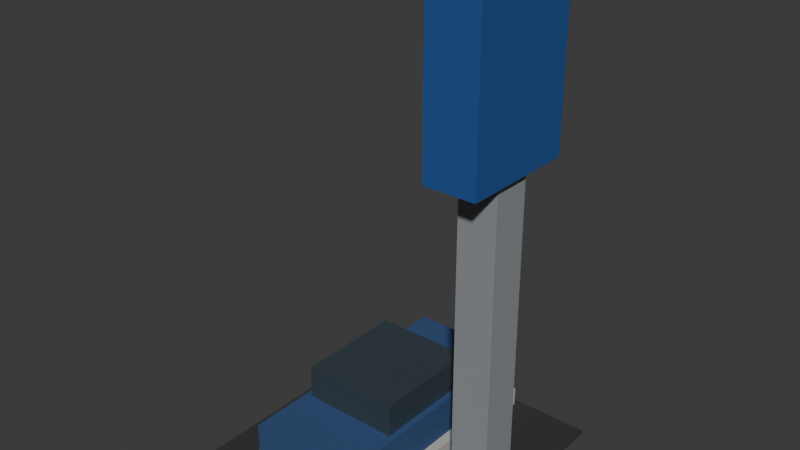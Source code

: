 # Source: totem.blend  (saved by Blender 5.2.44; exported with 4.5.12 LTS)
import bpy
from mathutils import Matrix  # noqa: F401  (used for matrix-valued properties, if any)

bpy.ops.wm.read_factory_settings(use_empty=True)
scene = bpy.context.scene
scene.name = 'Scene'

# ---- collections
col_collection = bpy.data.collections.new('Collection'); scene.collection.children.link(col_collection)

# ---- materials (node trees are filled in below, after node groups)
mat_asphalt = bpy.data.materials.new('asphalt')
mat_asphalt.diffuse_color = (0.0331, 0.0331, 0.0356, 1.0)
mat_plinth = bpy.data.materials.new('plinth')
mat_plinth.diffuse_color = (0.4851, 0.4793, 0.4397, 1.0)
mat_car_blue = bpy.data.materials.new('car-blue')
mat_car_blue.diffuse_color = (0.02843, 0.07421, 0.1946, 1.0)
mat_glass = bpy.data.materials.new('glass')
mat_glass.diffuse_color = (0.04092, 0.05951, 0.07421, 1.0)
mat_post = bpy.data.materials.new('post')
mat_post.diffuse_color = (0.2664, 0.2831, 0.2961, 1.0)
mat_dealer = bpy.data.materials.new('dealer')
mat_dealer.diffuse_color = (0.01229, 0.07819, 0.2831, 1.0)

# ---- material node trees
mat_asphalt.use_nodes = True; mat_asphalt.node_tree.nodes.clear()
_N = mat_asphalt.node_tree.nodes; _L = mat_asphalt.node_tree.links
n0 = _N.new('ShaderNodeBsdfPrincipled'); n0.name = 'Principled BSDF'; n0.location = (-200, 100)
n0.inputs[0].default_value = (0.0331, 0.0331, 0.0356, 1.0)
n0.inputs[2].default_value = 0.85
n0.inputs[10].default_value = 0.005
n1 = _N.new('ShaderNodeOutputMaterial'); n1.name = 'Material Output'; n1.location = (200, 100)
_L.new(n0.outputs[0], n1.inputs[0])
n1.is_active_output = True
mat_plinth.use_nodes = True; mat_plinth.node_tree.nodes.clear()
_N = mat_plinth.node_tree.nodes; _L = mat_plinth.node_tree.links
n0 = _N.new('ShaderNodeBsdfPrincipled'); n0.name = 'Principled BSDF'; n0.location = (-200, 100)
n0.inputs[0].default_value = (0.4851, 0.4793, 0.4397, 1.0)
n0.inputs[2].default_value = 0.85
n0.inputs[10].default_value = 0.005
n1 = _N.new('ShaderNodeOutputMaterial'); n1.name = 'Material Output'; n1.location = (200, 100)
_L.new(n0.outputs[0], n1.inputs[0])
n1.is_active_output = True
mat_car_blue.use_nodes = True; mat_car_blue.node_tree.nodes.clear()
_N = mat_car_blue.node_tree.nodes; _L = mat_car_blue.node_tree.links
n0 = _N.new('ShaderNodeBsdfPrincipled'); n0.name = 'Principled BSDF'; n0.location = (-200, 100)
n0.inputs[0].default_value = (0.02843, 0.07421, 0.1946, 1.0)
n0.inputs[2].default_value = 0.85
n0.inputs[10].default_value = 0.005
n1 = _N.new('ShaderNodeOutputMaterial'); n1.name = 'Material Output'; n1.location = (200, 100)
_L.new(n0.outputs[0], n1.inputs[0])
n1.is_active_output = True
mat_glass.use_nodes = True; mat_glass.node_tree.nodes.clear()
_N = mat_glass.node_tree.nodes; _L = mat_glass.node_tree.links
n0 = _N.new('ShaderNodeBsdfPrincipled'); n0.name = 'Principled BSDF'; n0.location = (-200, 100)
n0.inputs[0].default_value = (0.04092, 0.05951, 0.07421, 1.0)
n0.inputs[2].default_value = 0.25
n0.inputs[10].default_value = 0.005
n1 = _N.new('ShaderNodeOutputMaterial'); n1.name = 'Material Output'; n1.location = (200, 100)
_L.new(n0.outputs[0], n1.inputs[0])
n1.is_active_output = True
mat_post.use_nodes = True; mat_post.node_tree.nodes.clear()
_N = mat_post.node_tree.nodes; _L = mat_post.node_tree.links
n0 = _N.new('ShaderNodeBsdfPrincipled'); n0.name = 'Principled BSDF'; n0.location = (-200, 100)
n0.inputs[0].default_value = (0.2664, 0.2831, 0.2961, 1.0)
n0.inputs[2].default_value = 0.85
n0.inputs[10].default_value = 0.005
n1 = _N.new('ShaderNodeOutputMaterial'); n1.name = 'Material Output'; n1.location = (200, 100)
_L.new(n0.outputs[0], n1.inputs[0])
n1.is_active_output = True
mat_dealer.use_nodes = True; mat_dealer.node_tree.nodes.clear()
_N = mat_dealer.node_tree.nodes; _L = mat_dealer.node_tree.links
n0 = _N.new('ShaderNodeBsdfPrincipled'); n0.name = 'Principled BSDF'; n0.location = (-200, 100)
n0.inputs[0].default_value = (0.01229, 0.07819, 0.2831, 1.0)
n0.inputs[2].default_value = 0.85
n0.inputs[10].default_value = 0.005
n1 = _N.new('ShaderNodeOutputMaterial'); n1.name = 'Material Output'; n1.location = (200, 100)
_L.new(n0.outputs[0], n1.inputs[0])
n1.is_active_output = True

# ---- world
world_world = bpy.data.worlds.new('World'); scene.world = world_world
world_world.use_nodes = True; world_world.node_tree.nodes.clear()
_N = world_world.node_tree.nodes; _L = world_world.node_tree.links
n0 = _N.new('ShaderNodeOutputWorld'); n0.name = 'World Output'; n0.location = (200, 100)
n1 = _N.new('ShaderNodeBackground'); n1.name = 'Background'; n1.location = (-200, 100)
n1.inputs[0].default_value = (0.05088, 0.05088, 0.05088, 1.0)
_L.new(n1.outputs[0], n0.inputs[0])
n0.is_active_output = True
world_world.color = (0.05088, 0.05088, 0.05088)
world_world.sun_shadow_jitter_overblur = 0.0

# ---- meshes
me_asphalt = bpy.data.meshes.new('asphalt')
me_asphalt.from_pydata([(-2.0, -2.0, 0.0), (2.0, -2.0, 0.0), (2.0, 2.0, 0.0), (-2.0, 2.0, 0.0), (-2.0, -2.0, 0.05), (2.0, -2.0, 0.05), (2.0, 2.0, 0.05), (-2.0, 2.0, 0.05), (-1.2, -1.9, 0.05), (0.8, -1.9, 0.05), (0.8, 1.9, 0.05), (-1.2, 1.9, 0.05), (-1.2, -1.9, 0.35), (0.8, -1.9, 0.35), (0.8, 1.9, 0.35), (-1.2, 1.9, 0.35), (-1.05, -1.9, 0.2), (0.65, -1.9, 0.2), (0.65, 1.9, 0.2), (-1.05, 1.9, 0.2), (-1.05, -1.9, 0.95), (0.65, -1.9, 0.95), (0.65, 1.9, 0.95), (-1.05, 1.9, 0.95), (-0.95, -0.9, 0.95), (0.55, -0.9, 0.95), (0.55, 0.8, 0.95), (-0.95, 0.8, 0.95), (-0.95, -0.9, 1.45), (0.55, -0.9, 1.45), (0.55, 0.8, 1.45), (-0.95, 0.8, 1.45), (1.2, -0.3, 0.0), (1.8, -0.3, 0.0), (1.8, 0.3, 0.0), (1.2, 0.3, 0.0), (1.2, -0.3, 7.5), (1.8, -0.3, 7.5), (1.8, 0.3, 7.5), (1.2, 0.3, 7.5), (1.1, -0.9, 5.0), (1.9, -0.9, 5.0), (1.9, 0.9, 5.0), (1.1, 0.9, 5.0), (1.1, -0.9, 7.5), (1.9, -0.9, 7.5), (1.9, 0.9, 7.5), (1.1, 0.9, 7.5)], [], [(0, 3, 2, 1), (4, 5, 6, 7), (0, 1, 5, 4), (1, 2, 6, 5), (2, 3, 7, 6), (3, 0, 4, 7), (8, 11, 10, 9), (12, 13, 14, 15), (8, 9, 13, 12), (9, 10, 14, 13), (10, 11, 15, 14), (11, 8, 12, 15), (16, 19, 18, 17), (20, 21, 22, 23), (16, 17, 21, 20), (17, 18, 22, 21), (18, 19, 23, 22), (19, 16, 20, 23), (24, 27, 26, 25), (28, 29, 30, 31), (24, 25, 29, 28), (25, 26, 30, 29), (26, 27, 31, 30), (27, 24, 28, 31), (32, 35, 34, 33), (36, 37, 38, 39), (32, 33, 37, 36), (33, 34, 38, 37), (34, 35, 39, 38), (35, 32, 36, 39), (40, 43, 42, 41), (44, 45, 46, 47), (40, 41, 45, 44), (41, 42, 46, 45), (42, 43, 47, 46), (43, 40, 44, 47)])
me_asphalt.polygons.foreach_set('material_index', [0, 0, 0, 0, 0, 0, 1, 1, 1, 1, 1, 1, 2, 2, 2, 2, 2, 2, 3, 3, 3, 3, 3, 3, 4, 4, 4, 4, 4, 4, 5, 5, 5, 5, 5, 5])
me_asphalt.materials.append(mat_asphalt)
me_asphalt.materials.append(mat_plinth)
me_asphalt.materials.append(mat_car_blue)
me_asphalt.materials.append(mat_glass)
me_asphalt.materials.append(mat_post)
me_asphalt.materials.append(mat_dealer)
me_asphalt.update()

# ---- objects
ob_totem = bpy.data.objects.new('totem', me_asphalt)

# ---- transforms, parenting, visibility, modifiers, constraints
ob_totem.location = (0.0, 0.0, 0.0)

# ---- collection membership
col_collection.objects.link(ob_totem)

# ---- scene / render settings (as saved in the file)
scene.frame_start = 1; scene.frame_end = 250; scene.frame_set(1)
scene.render.engine = 'BLENDER_EEVEE_NEXT'
scene.render.bake_bias = 0.0
scene.render.bake_samples = 0
scene.render.compositor_device = 'GPU'
scene.eevee.use_volume_custom_range = False
scene.eevee.fast_gi_thickness_near = 0.1
scene.eevee.fast_gi_thickness_far = 0.0
scene.eevee.ray_tracing_options.screen_trace_thickness = 0.1
bpy.context.view_layer.update()

# ---- added for rendering (the .blend has no active camera and no usable light): camera, sun
cam_auto = bpy.data.cameras.new('AutoCamera')
cam_auto.lens = 50.0
cam_auto.sensor_width = 36.0
cam_auto.clip_end = 1000.0
ob_auto_camera = bpy.data.objects.new('AutoCamera', cam_auto)
scene.collection.objects.link(ob_auto_camera)
ob_auto_camera.location = (8.6917, -10.43, 10.7034)
ob_auto_camera.rotation_euler = (1.09748, -7.21219e-08, 0.694738)
scene.camera = ob_auto_camera
light_auto_sun = bpy.data.lights.new('AutoSun', 'SUN')
light_auto_sun.energy = 3.0
light_auto_sun.angle = 0.0523599
ob_auto_sun = bpy.data.objects.new('AutoSun', light_auto_sun)
scene.collection.objects.link(ob_auto_sun)
ob_auto_sun.rotation_euler = (0.872665, 0.174533, 0.523599)
bpy.context.view_layer.update()
